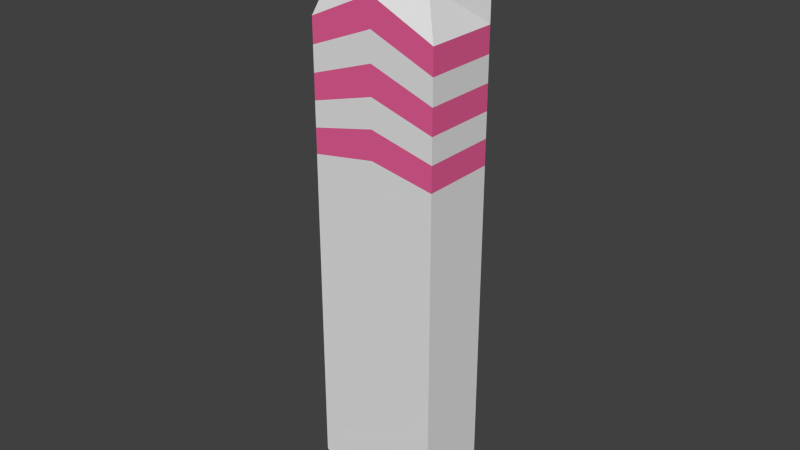 # Source: ramp.blend  (saved by Blender 2.76.0; exported with 4.5.12 LTS)
import bpy
from mathutils import Matrix  # noqa: F401  (used for matrix-valued properties, if any)

bpy.ops.wm.read_factory_settings(use_empty=True)
scene = bpy.context.scene
scene.name = 'Scene'

# ---- collections
col_collection_1 = bpy.data.collections.new('Collection 1'); scene.collection.children.link(col_collection_1)

# ---- materials (node trees are filled in below, after node groups)
mat_rampmaterial = bpy.data.materials.new('rampMaterial')
mat_rampmaterial.alpha_threshold = 0.0
mat_rampmaterial.use_transparent_shadow = False
mat_rampmaterial.roughness = 0.5
mat_rampmaterial_001 = bpy.data.materials.new('rampMaterial.001')
mat_rampmaterial_001.alpha_threshold = 0.0
mat_rampmaterial_001.use_transparent_shadow = False
mat_rampmaterial_001.diffuse_color = (0.8, 0.1168, 0.3073, 1.0)
mat_rampmaterial_001.roughness = 0.5

# ---- material node trees

# ---- world
world_world = bpy.data.worlds.new('World'); scene.world = world_world
world_world.color = (0.05088, 0.05088, 0.05088)
world_world.use_sun_shadow = False
world_world.sun_shadow_jitter_overblur = 0.0
world_world.cycles.sampling_method = 'MANUAL'
world_world.cycles.sample_map_resolution = 256

# ---- meshes
me_cylinder = bpy.data.meshes.new('Cylinder')
me_cylinder.from_pydata([(0.866, -0.5127, -3.347), (0.866, 0.4873, -3.347), (0.6603, -0.3454, 3.277), (0.866, 0.4873, 3.39), (-4.403e-08, -0.5127, -3.847), (-4.403e-08, 0.4873, -3.847), (-0.866, -0.5127, -3.347), (-0.866, 0.4873, -3.347), (-0.6603, -0.3454, 3.277), (-0.866, 0.4873, 3.39), (-4.403e-08, -0.5127, 3.811), (-4.403e-08, 0.4873, 4.186), (0.866, -0.5127, -2.673), (0.866, -0.5127, -1.999), (0.866, -0.5127, -1.326), (0.866, -0.5127, -0.652), (0.866, -0.5127, 0.02178), (0.866, -0.5127, 0.6955), (0.866, -0.5127, 1.369), (0.866, -0.5127, 2.043), (0.866, -0.5127, 2.717), (0.866, 0.4873, 2.717), (0.866, 0.4873, 2.043), (0.866, 0.4873, 1.369), (0.866, 0.4873, 0.6955), (0.866, 0.4873, 0.02178), (0.866, 0.4873, -0.652), (0.866, 0.4873, -1.326), (0.866, 0.4873, -1.999), (0.866, 0.4873, -2.673), (-4.403e-08, 0.4873, -3.073), (-4.403e-08, 0.4873, -2.299), (-4.403e-08, 0.4873, -1.526), (-4.403e-08, 0.4873, -0.752), (-4.403e-08, 0.4873, 0.02178), (-4.403e-08, 0.4873, 0.7955), (-4.403e-08, 0.4873, 2.063), (-4.403e-08, 0.4873, 2.836), (-4.403e-08, 0.4873, 3.61), (-4.403e-08, -0.5127, -3.073), (-4.403e-08, -0.5127, -2.299), (-4.403e-08, -0.5127, -1.526), (-4.403e-08, -0.5127, -0.752), (-4.403e-08, -0.5127, 0.02178), (-4.403e-08, -0.5127, 0.7955), (-4.403e-08, -0.5127, 1.569), (-4.403e-08, -0.5127, 2.343), (-4.403e-08, -0.5127, 3.117), (-0.866, -0.5127, -2.673), (-0.866, -0.5127, -1.999), (-0.866, -0.5127, -1.326), (-0.866, -0.5127, -0.652), (-0.866, -0.5127, 0.02178), (-0.866, -0.5127, 0.6955), (-0.866, -0.5127, 1.369), (-0.866, -0.5127, 2.043), (-0.866, -0.5127, 2.717), (-0.866, 0.4873, 2.717), (-0.866, 0.4873, 2.043), (-0.866, 0.4873, 1.369), (-0.866, 0.4873, 0.6955), (-0.866, 0.4873, 0.02178), (-0.866, 0.4873, -0.652), (-0.866, 0.4873, -1.326), (-0.866, 0.4873, -1.999), (-0.866, 0.4873, -2.673), (0.866, -0.5127, 2.38), (0.866, 0.4873, 2.38), (-4.403e-08, 0.4873, 3.223), (-4.403e-08, -0.5127, 2.73), (-0.866, -0.5127, 2.38), (-0.866, 0.4873, 2.38), (0.866, -0.5127, 1.706), (0.866, 0.4873, 1.706), (-4.403e-08, 0.4873, 2.449), (-4.403e-08, -0.5127, 1.956), (-0.866, -0.5127, 1.706), (-0.866, 0.4873, 1.706), (0.866, -0.5127, 1.032), (0.866, 0.4873, 1.032), (-4.403e-08, 0.4873, 1.676), (-4.403e-08, -0.5127, 1.182), (-0.866, -0.5127, 1.032), (-0.866, 0.4873, 1.032)], [], [(5, 1, 0), (21, 3, 2), (2, 3, 11), (38, 11, 3), (47, 20, 2), (6, 7, 5), (8, 9, 57), (8, 10, 11), (9, 11, 38), (47, 10, 8), (39, 48, 6), (40, 49, 48), (41, 50, 49), (42, 51, 50), (43, 52, 51), (43, 44, 53), (81, 45, 54), (75, 46, 55), (69, 47, 56), (7, 65, 30), (65, 64, 31), (64, 63, 32), (63, 62, 33), (62, 61, 34), (60, 35, 34), (59, 36, 80), (58, 37, 74), (57, 38, 68), (48, 65, 7), (48, 49, 64), (50, 63, 64), (50, 51, 62), (51, 52, 61), (52, 53, 60), (82, 54, 59), (55, 58, 77), (56, 57, 71), (0, 12, 39), (12, 13, 40), (13, 14, 41), (14, 15, 42), (15, 16, 43), (43, 16, 17), (81, 78, 18), (75, 72, 19), (69, 66, 20), (1, 5, 30), (29, 30, 31), (28, 31, 32), (27, 32, 33), (26, 33, 34), (34, 35, 24), (80, 36, 23), (74, 37, 22), (68, 38, 21), (1, 29, 12), (12, 29, 28), (28, 27, 14), (14, 27, 26), (15, 26, 25), (16, 25, 24), (78, 79, 23), (73, 22, 19), (67, 21, 20), (22, 67, 66), (37, 68, 67), (46, 19, 66), (70, 71, 58), (71, 68, 37), (46, 69, 70), (23, 73, 72), (36, 74, 73), (45, 18, 72), (76, 77, 59), (77, 74, 36), (45, 75, 76), (24, 79, 78), (35, 80, 79), (44, 17, 78), (82, 83, 60), (83, 80, 35), (44, 81, 82), (4, 5, 0), (20, 21, 2), (10, 2, 11), (21, 38, 3), (10, 47, 2), (4, 6, 5), (56, 8, 57), (9, 8, 11), (57, 9, 38), (56, 47, 8), (4, 39, 6), (39, 40, 48), (40, 41, 49), (41, 42, 50), (42, 43, 51), (52, 43, 53), (82, 81, 54), (76, 75, 55), (70, 69, 56), (5, 7, 30), (30, 65, 31), (31, 64, 32), (32, 63, 33), (33, 62, 34), (61, 60, 34), (83, 59, 80), (77, 58, 74), (71, 57, 68), (6, 48, 7), (65, 48, 64), (49, 50, 64), (63, 50, 62), (62, 51, 61), (61, 52, 60), (83, 82, 59), (76, 55, 77), (70, 56, 71), (4, 0, 39), (39, 12, 40), (40, 13, 41), (41, 14, 42), (42, 15, 43), (44, 43, 17), (45, 81, 18), (46, 75, 19), (47, 69, 20), (29, 1, 30), (28, 29, 31), (27, 28, 32), (26, 27, 33), (25, 26, 34), (25, 34, 24), (79, 80, 23), (73, 74, 22), (67, 68, 21), (0, 1, 12), (13, 12, 28), (13, 28, 14), (15, 14, 26), (16, 15, 25), (17, 16, 24), (18, 78, 23), (72, 73, 19), (66, 67, 20), (19, 22, 66), (22, 37, 67), (69, 46, 66), (55, 70, 58), (58, 71, 37), (55, 46, 70), (18, 23, 72), (23, 36, 73), (75, 45, 72), (54, 76, 59), (59, 77, 36), (54, 45, 76), (17, 24, 78), (24, 35, 79), (81, 44, 78), (53, 82, 60), (60, 83, 35), (53, 44, 82)])
me_cylinder.polygons.foreach_set('material_index', [0, 0, 0, 0, 0, 0, 0, 0, 0, 0, 0, 0, 0, 0, 0, 0, 1, 1, 1, 0, 0, 0, 0, 0, 0, 1, 1, 1, 0, 0, 0, 0, 0, 0, 1, 1, 1, 0, 0, 0, 0, 0, 0, 1, 1, 1, 0, 0, 0, 0, 0, 0, 1, 1, 1, 0, 0, 0, 0, 0, 0, 1, 1, 1, 0, 0, 0, 0, 0, 0, 0, 0, 0, 0, 0, 0, 0, 0, 0, 0, 0, 0, 0, 0, 0, 0, 0, 0, 0, 0, 0, 0, 0, 0, 0, 0, 0, 0, 1, 1, 1, 0, 0, 0, 0, 0, 0, 1, 1, 1, 0, 0, 0, 0, 0, 0, 1, 1, 1, 0, 0, 0, 0, 0, 0, 1, 1, 1, 0, 0, 0, 0, 0, 0, 1, 1, 1, 0, 0, 0, 0, 0, 0, 1, 1, 1, 0, 0, 0, 0, 0, 0, 0, 0, 0, 0, 0, 0, 0, 0, 0, 0, 0, 0])
me_cylinder.materials.append(mat_rampmaterial)
me_cylinder.materials.append(mat_rampmaterial_001)
me_cylinder.use_remesh_preserve_volume = False
me_cylinder.use_remesh_preserve_attributes = False
me_cylinder.use_mirror_vertex_groups = False
me_cylinder.update()

# ---- objects
ob_cylinder = bpy.data.objects.new('Cylinder', me_cylinder)

# ---- transforms, parenting, visibility, modifiers, constraints
ob_cylinder.location = (0.0, 0.0, 0.0)
ob_cylinder.lineart.crease_threshold = 0.0

# ---- collection membership
col_collection_1.objects.link(ob_cylinder)

# ---- scene / render settings (as saved in the file)
scene.frame_start = 1; scene.frame_end = 250; scene.frame_set(1)
scene.render.engine = 'BLENDER_EEVEE_NEXT'
scene.render.resolution_percentage = 50
scene.render.dither_intensity = 0.0
scene.cycles.use_denoising = False
scene.cycles.samples = 10
scene.cycles.sampling_pattern = 'TABULATED_SOBOL'
scene.cycles.light_sampling_threshold = 0.0
scene.cycles.use_adaptive_sampling = False
scene.cycles.use_light_tree = False
scene.cycles.blur_glossy = 0.0
scene.cycles.pixel_filter_type = 'GAUSSIAN'
scene.cycles.sample_clamp_indirect = 0.0
scene.view_settings.view_transform = 'Standard'
bpy.context.view_layer.update()

# ---- added for rendering (the .blend has no active camera and no usable light): camera, sun
cam_auto = bpy.data.cameras.new('AutoCamera')
cam_auto.lens = 50.0
cam_auto.sensor_width = 36.0
cam_auto.clip_end = 1000.0
ob_auto_camera = bpy.data.objects.new('AutoCamera', cam_auto)
scene.collection.objects.link(ob_auto_camera)
ob_auto_camera.location = (7.65944, -9.20406, 6.29727)
ob_auto_camera.rotation_euler = (1.09748, -7.21219e-08, 0.694738)
scene.camera = ob_auto_camera
light_auto_sun = bpy.data.lights.new('AutoSun', 'SUN')
light_auto_sun.energy = 3.0
light_auto_sun.angle = 0.0523599
ob_auto_sun = bpy.data.objects.new('AutoSun', light_auto_sun)
scene.collection.objects.link(ob_auto_sun)
ob_auto_sun.rotation_euler = (0.872665, 0.174533, 0.523599)
bpy.context.view_layer.update()

